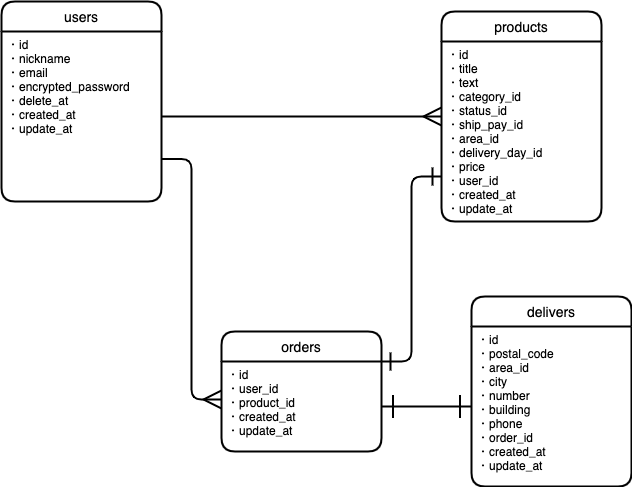

The diagram above was exported from draw.io. Its source (the exported page's mxGraphModel, read from the mxfile embedded in the PNG):
<mxGraphModel dx="552" dy="526" grid="1" gridSize="10" guides="1" tooltips="1" connect="1" arrows="1" fold="1" page="1" pageScale="1" pageWidth="827" pageHeight="1169" math="0" shadow="0">
  <root>
    <mxCell id="0" />
    <mxCell id="1" parent="0" />
    <mxCell id="2" value="users" style="swimlane;childLayout=stackLayout;horizontal=1;startSize=30;horizontalStack=0;rounded=1;fontSize=14;fontStyle=0;strokeWidth=2;resizeParent=0;resizeLast=1;shadow=0;dashed=0;align=center;" parent="1" vertex="1">
      <mxGeometry x="70" y="80" width="160" height="200" as="geometry" />
    </mxCell>
    <object label="・id&#10;・nickname&#10;・email&#10;・encrypted_password&#10;・delete_at&#10;・created_at&#10;・update_at" id="3">
      <mxCell style="align=left;strokeColor=none;fillColor=none;spacingLeft=4;fontSize=12;verticalAlign=top;resizable=0;rotatable=0;part=1;" parent="2" vertex="1">
        <mxGeometry y="30" width="160" height="170" as="geometry" />
      </mxCell>
    </object>
    <mxCell id="51" style="edgeStyle=orthogonalEdgeStyle;rounded=0;orthogonalLoop=1;jettySize=auto;html=1;exitX=0.5;exitY=1;exitDx=0;exitDy=0;" parent="2" source="3" target="3" edge="1">
      <mxGeometry relative="1" as="geometry" />
    </mxCell>
    <mxCell id="65" style="edgeStyle=none;rounded=0;jumpSize=6;orthogonalLoop=1;jettySize=auto;html=1;exitX=1;exitY=0.25;exitDx=0;exitDy=0;startArrow=ERone;startFill=0;startSize=15;sourcePerimeterSpacing=0;endArrow=ERone;endFill=0;endSize=20;targetPerimeterSpacing=0;strokeWidth=2;" parent="2" source="3" target="3" edge="1">
      <mxGeometry relative="1" as="geometry" />
    </mxCell>
    <mxCell id="45" value="products" style="swimlane;childLayout=stackLayout;horizontal=1;startSize=30;horizontalStack=0;rounded=1;fontSize=14;fontStyle=0;strokeWidth=2;resizeParent=0;resizeLast=1;shadow=0;dashed=0;align=center;" parent="1" vertex="1">
      <mxGeometry x="510" y="90" width="160" height="210" as="geometry" />
    </mxCell>
    <object label="・id&#10;・title&#10;・text&#10;・category_id&#10;・status_id&#10;・ship_pay_id&#10;・area_id&#10;・delivery_day_id&#10;・price&#10;・user_id&#10;・created_at&#10;・update_at&#10;" id="46">
      <mxCell style="align=left;strokeColor=none;fillColor=none;spacingLeft=4;fontSize=12;verticalAlign=top;resizable=0;rotatable=0;part=1;" parent="45" vertex="1">
        <mxGeometry y="30" width="160" height="180" as="geometry" />
      </mxCell>
    </object>
    <mxCell id="47" value="delivers" style="swimlane;childLayout=stackLayout;horizontal=1;startSize=30;horizontalStack=0;rounded=1;fontSize=14;fontStyle=0;strokeWidth=2;resizeParent=0;resizeLast=1;shadow=0;dashed=0;align=center;" parent="1" vertex="1">
      <mxGeometry x="540" y="375" width="160" height="190" as="geometry" />
    </mxCell>
    <object label="・id&#10;・postal_code&#10;・area_id&#10;・city&#10;・number&#10;・building&#10;・phone&#10;・order_id&#10;・created_at&#10;・update_at&#10;" id="48">
      <mxCell style="align=left;strokeColor=none;fillColor=none;spacingLeft=4;fontSize=12;verticalAlign=top;resizable=0;rotatable=0;part=1;" parent="47" vertex="1">
        <mxGeometry y="30" width="160" height="160" as="geometry" />
      </mxCell>
    </object>
    <mxCell id="49" value="orders" style="swimlane;childLayout=stackLayout;horizontal=1;startSize=30;horizontalStack=0;rounded=1;fontSize=14;fontStyle=0;strokeWidth=2;resizeParent=0;resizeLast=1;shadow=0;dashed=0;align=center;" parent="1" vertex="1">
      <mxGeometry x="290" y="410" width="160" height="120" as="geometry" />
    </mxCell>
    <object label="・id&#10;・user_id&#10;・product_id&#10;・created_at&#10;・update_at&#10;" id="50">
      <mxCell style="align=left;strokeColor=none;fillColor=none;spacingLeft=4;fontSize=12;verticalAlign=top;resizable=0;rotatable=0;part=1;" parent="49" vertex="1">
        <mxGeometry y="30" width="160" height="90" as="geometry" />
      </mxCell>
    </object>
    <mxCell id="61" value="" style="edgeStyle=entityRelationEdgeStyle;fontSize=12;html=1;endArrow=ERmany;exitX=1;exitY=0.5;exitDx=0;exitDy=0;jumpSize=6;strokeWidth=2;endSize=15;" parent="1" source="3" edge="1">
      <mxGeometry width="100" height="100" relative="1" as="geometry">
        <mxPoint x="310" y="330" as="sourcePoint" />
        <mxPoint x="510" y="195" as="targetPoint" />
      </mxGeometry>
    </mxCell>
    <mxCell id="62" value="" style="edgeStyle=entityRelationEdgeStyle;fontSize=12;html=1;endArrow=ERmany;exitX=1;exitY=0.75;exitDx=0;exitDy=0;jumpSize=6;strokeWidth=2;endSize=15;entryX=0;entryY=0.422;entryDx=0;entryDy=0;entryPerimeter=0;" parent="1" source="3" target="50" edge="1">
      <mxGeometry width="100" height="100" relative="1" as="geometry">
        <mxPoint x="270" y="205" as="sourcePoint" />
        <mxPoint x="540" y="205" as="targetPoint" />
      </mxGeometry>
    </mxCell>
    <mxCell id="63" value="" style="edgeStyle=entityRelationEdgeStyle;fontSize=12;html=1;endArrow=ERone;exitX=0;exitY=0.75;exitDx=0;exitDy=0;jumpSize=6;strokeWidth=2;endSize=15;entryX=1;entryY=0;entryDx=0;entryDy=0;endFill=0;startArrow=ERone;startFill=0;startSize=15;" parent="1" source="46" target="50" edge="1">
      <mxGeometry width="100" height="100" relative="1" as="geometry">
        <mxPoint x="414" y="300" as="sourcePoint" />
        <mxPoint x="524" y="497.98" as="targetPoint" />
      </mxGeometry>
    </mxCell>
    <mxCell id="64" value="" style="fontSize=12;html=1;endArrow=ERone;endFill=1;strokeWidth=2;exitX=1;exitY=0.5;exitDx=0;exitDy=0;entryX=0;entryY=0.5;entryDx=0;entryDy=0;endSize=20;startArrow=ERone;startFill=0;targetPerimeterSpacing=0;startSize=20;" parent="1" source="50" target="48" edge="1">
      <mxGeometry width="100" height="100" relative="1" as="geometry">
        <mxPoint x="310" y="330" as="sourcePoint" />
        <mxPoint x="410" y="230" as="targetPoint" />
      </mxGeometry>
    </mxCell>
  </root>
</mxGraphModel>